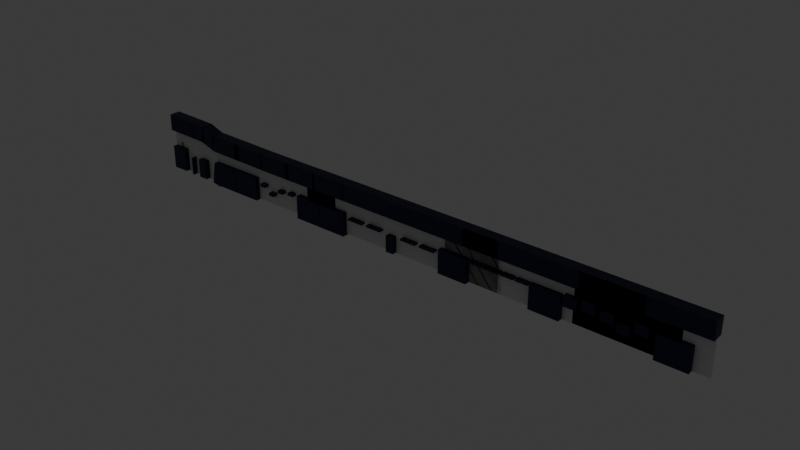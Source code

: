 # Source: 4454.blend  (saved by Blender 4.4.30; exported with 4.5.12 LTS)
import bpy
from mathutils import Matrix  # noqa: F401  (used for matrix-valued properties, if any)

bpy.ops.wm.read_factory_settings(use_empty=True)
scene = bpy.context.scene
scene.name = 'Scene'

# ---- collections
col_collection = bpy.data.collections.new('Collection'); scene.collection.children.link(col_collection)

# ---- materials (node trees are filled in below, after node groups)
mat_material_001 = bpy.data.materials.new('Material.001')
mat_material_002 = bpy.data.materials.new('Material.002')
mat_material_006 = bpy.data.materials.new('Material.006')

# ---- material node trees
mat_material_001.use_nodes = True; mat_material_001.node_tree.nodes.clear()
_N = mat_material_001.node_tree.nodes; _L = mat_material_001.node_tree.links
n0 = _N.new('ShaderNodeBsdfPrincipled'); n0.name = 'Principled BSDF'; n0.location = (10, 300)
n0.inputs[0].default_value = (0.0, 0.006076, 0.0514, 1.0)
n1 = _N.new('ShaderNodeOutputMaterial'); n1.name = 'Material Output'; n1.location = (300, 300)
_L.new(n0.outputs[0], n1.inputs[0])
n1.is_active_output = True
mat_material_002.use_nodes = True; mat_material_002.node_tree.nodes.clear()
_N = mat_material_002.node_tree.nodes; _L = mat_material_002.node_tree.links
n0 = _N.new('ShaderNodeBsdfPrincipled'); n0.name = 'Principled BSDF'; n0.location = (10, 300)
n0.inputs[0].default_value = (0.0, 0.003286, 0.05552, 1.0)
n1 = _N.new('ShaderNodeOutputMaterial'); n1.name = 'Material Output'; n1.location = (300, 300)
_L.new(n0.outputs[0], n1.inputs[0])
n1.is_active_output = True
mat_material_006.use_nodes = True; mat_material_006.node_tree.nodes.clear()
_N = mat_material_006.node_tree.nodes; _L = mat_material_006.node_tree.links
n0 = _N.new('ShaderNodeBsdfPrincipled'); n0.name = 'Principled BSDF'; n0.location = (10, 300)
n0.inputs[0].default_value = (0.5128, 0.2355, 0.0, 1.0)
n1 = _N.new('ShaderNodeOutputMaterial'); n1.name = 'Material Output'; n1.location = (300, 300)
_L.new(n0.outputs[0], n1.inputs[0])
n1.is_active_output = True

# ---- world
world_world = bpy.data.worlds.new('World'); scene.world = world_world
world_world.use_nodes = True; world_world.node_tree.nodes.clear()
_N = world_world.node_tree.nodes; _L = world_world.node_tree.links
n0 = _N.new('ShaderNodeOutputWorld'); n0.name = 'World Output'; n0.location = (300, 300)
n1 = _N.new('ShaderNodeBackground'); n1.name = 'Background'; n1.location = (10, 300)
n1.inputs[0].default_value = (0.05088, 0.05088, 0.05088, 1.0)
_L.new(n1.outputs[0], n0.inputs[0])
n0.is_active_output = True
world_world.color = (0.05088, 0.05088, 0.05088)
world_world.sun_shadow_jitter_overblur = 0.0

# ---- lights
light_light = bpy.data.lights.new('Light', 'POINT')
light_light.energy = 1000.0
light_light.shadow_soft_size = 0.1

# ---- meshes
me_cube_001 = bpy.data.meshes.new('Cube.001')
me_cube_001.from_pydata([(-1.0, -1.0, -1.0), (-1.0, -1.0, 1.0), (-1.0, 1.0, -1.0), (-1.0, 1.0, 1.0), (1.0, -1.0, -1.0), (1.0, -1.0, 1.0), (1.0, 1.0, -1.0), (1.0, 1.0, 1.0)], [], [(0, 1, 3, 2), (2, 3, 7, 6), (6, 7, 5, 4), (4, 5, 1, 0), (2, 6, 4, 0), (7, 3, 1, 5)])
_uv = me_cube_001.uv_layers.new(name='UVMap')
_uv.uv.foreach_set('vector', [0.375, 0.0, 0.625, 0.0, 0.625, 0.25, 0.375, 0.25, 0.375, 0.25, 0.625, 0.25, 0.625, 0.5, 0.375, 0.5, 0.375, 0.5, 0.625, 0.5, 0.625, 0.75, 0.375, 0.75, 0.375, 0.75, 0.625, 0.75, 0.625, 1.0, 0.375, 1.0, 0.125, 0.5, 0.375, 0.5, 0.375, 0.75, 0.125, 0.75, 0.625, 0.5, 0.875, 0.5, 0.875, 0.75, 0.625, 0.75])
me_cube_001.materials.append(mat_material_001)
me_cube_001.update()
me_cube_002 = bpy.data.meshes.new('Cube.002')
me_cube_002.from_pydata([(-1.0, -1.0, -1.0), (-1.0, -1.0, 1.0), (-1.0, 1.0, -1.0), (-1.0, 1.0, 1.0), (1.0, -1.0, -1.0), (1.0, -1.0, 1.0), (1.0, 1.0, -1.0), (1.0, 1.0, 1.0)], [], [(0, 1, 3, 2), (2, 3, 7, 6), (6, 7, 5, 4), (4, 5, 1, 0), (2, 6, 4, 0), (7, 3, 1, 5)])
_uv = me_cube_002.uv_layers.new(name='UVMap')
_uv.uv.foreach_set('vector', [0.375, 0.0, 0.625, 0.0, 0.625, 0.25, 0.375, 0.25, 0.375, 0.25, 0.625, 0.25, 0.625, 0.5, 0.375, 0.5, 0.375, 0.5, 0.625, 0.5, 0.625, 0.75, 0.375, 0.75, 0.375, 0.75, 0.625, 0.75, 0.625, 1.0, 0.375, 1.0, 0.125, 0.5, 0.375, 0.5, 0.375, 0.75, 0.125, 0.75, 0.625, 0.5, 0.875, 0.5, 0.875, 0.75, 0.625, 0.75])
me_cube_002.materials.append(mat_material_001)
me_cube_002.update()
me_cube_003 = bpy.data.meshes.new('Cube.003')
me_cube_003.from_pydata([(-1.0, -1.0, -1.0), (-1.0, -1.0, 1.0), (-1.0, 1.0, -1.0), (-1.0, 1.0, 1.0), (1.0, -1.0, -1.0), (1.0, -1.0, 1.0), (1.0, 1.0, -1.0), (1.0, 1.0, 1.0)], [], [(0, 1, 3, 2), (2, 3, 7, 6), (6, 7, 5, 4), (4, 5, 1, 0), (2, 6, 4, 0), (7, 3, 1, 5)])
_uv = me_cube_003.uv_layers.new(name='UVMap')
_uv.uv.foreach_set('vector', [0.375, 0.0, 0.625, 0.0, 0.625, 0.25, 0.375, 0.25, 0.375, 0.25, 0.625, 0.25, 0.625, 0.5, 0.375, 0.5, 0.375, 0.5, 0.625, 0.5, 0.625, 0.75, 0.375, 0.75, 0.375, 0.75, 0.625, 0.75, 0.625, 1.0, 0.375, 1.0, 0.125, 0.5, 0.375, 0.5, 0.375, 0.75, 0.125, 0.75, 0.625, 0.5, 0.875, 0.5, 0.875, 0.75, 0.625, 0.75])
me_cube_003.materials.append(mat_material_002)
me_cube_003.update()
me_cube_004 = bpy.data.meshes.new('Cube.004')
me_cube_004.from_pydata([(-1.0, -1.0, -1.0), (-1.0, -1.0, 1.0), (-1.0, 1.0, -1.0), (-1.0, 1.0, 1.0), (1.0, -1.0, -1.0), (1.0, -1.0, 1.0), (1.0, 1.0, -1.0), (1.0, 1.0, 1.0)], [], [(0, 1, 3, 2), (2, 3, 7, 6), (6, 7, 5, 4), (4, 5, 1, 0), (2, 6, 4, 0), (7, 3, 1, 5)])
_uv = me_cube_004.uv_layers.new(name='UVMap')
_uv.uv.foreach_set('vector', [0.375, 0.0, 0.625, 0.0, 0.625, 0.25, 0.375, 0.25, 0.375, 0.25, 0.625, 0.25, 0.625, 0.5, 0.375, 0.5, 0.375, 0.5, 0.625, 0.5, 0.625, 0.75, 0.375, 0.75, 0.375, 0.75, 0.625, 0.75, 0.625, 1.0, 0.375, 1.0, 0.125, 0.5, 0.375, 0.5, 0.375, 0.75, 0.125, 0.75, 0.625, 0.5, 0.875, 0.5, 0.875, 0.75, 0.625, 0.75])
me_cube_004.materials.append(mat_material_001)
me_cube_004.update()
me_cube_005 = bpy.data.meshes.new('Cube.005')
me_cube_005.from_pydata([(-1.0, -1.0, -1.0), (-1.0, -1.0, 1.0), (-1.0, 1.0, -1.0), (-1.0, 1.0, 1.0), (1.0, -1.0, -1.0), (1.0, -1.0, 1.0), (1.0, 1.0, -1.0), (1.0, 1.0, 1.0)], [], [(0, 1, 3, 2), (2, 3, 7, 6), (6, 7, 5, 4), (4, 5, 1, 0), (2, 6, 4, 0), (7, 3, 1, 5)])
_uv = me_cube_005.uv_layers.new(name='UVMap')
_uv.uv.foreach_set('vector', [0.375, 0.0, 0.625, 0.0, 0.625, 0.25, 0.375, 0.25, 0.375, 0.25, 0.625, 0.25, 0.625, 0.5, 0.375, 0.5, 0.375, 0.5, 0.625, 0.5, 0.625, 0.75, 0.375, 0.75, 0.375, 0.75, 0.625, 0.75, 0.625, 1.0, 0.375, 1.0, 0.125, 0.5, 0.375, 0.5, 0.375, 0.75, 0.125, 0.75, 0.625, 0.5, 0.875, 0.5, 0.875, 0.75, 0.625, 0.75])
me_cube_005.materials.append(mat_material_001)
me_cube_005.update()
me_cube_006 = bpy.data.meshes.new('Cube.006')
me_cube_006.from_pydata([(-1.0, -1.0, -1.0), (-1.0, -1.0, 1.0), (-1.0, 1.0, -1.0), (-1.0, 1.0, 1.0), (1.0, -1.0, -1.0), (1.0, -1.0, 1.0), (1.0, 1.0, -1.0), (1.0, 1.0, 1.0)], [], [(0, 1, 3, 2), (2, 3, 7, 6), (6, 7, 5, 4), (4, 5, 1, 0), (2, 6, 4, 0), (7, 3, 1, 5)])
_uv = me_cube_006.uv_layers.new(name='UVMap')
_uv.uv.foreach_set('vector', [0.375, 0.0, 0.625, 0.0, 0.625, 0.25, 0.375, 0.25, 0.375, 0.25, 0.625, 0.25, 0.625, 0.5, 0.375, 0.5, 0.375, 0.5, 0.625, 0.5, 0.625, 0.75, 0.375, 0.75, 0.375, 0.75, 0.625, 0.75, 0.625, 1.0, 0.375, 1.0, 0.125, 0.5, 0.375, 0.5, 0.375, 0.75, 0.125, 0.75, 0.625, 0.5, 0.875, 0.5, 0.875, 0.75, 0.625, 0.75])
me_cube_006.materials.append(mat_material_001)
me_cube_006.update()
me_cube_007 = bpy.data.meshes.new('Cube.007')
me_cube_007.from_pydata([(-1.0, -1.0, -1.0), (-1.0, -1.0, 1.0), (-1.0, 1.0, -1.0), (-1.0, 1.0, 1.0), (1.0, -1.0, -1.0), (1.0, -1.0, 1.0), (1.0, 1.0, -1.0), (1.0, 1.0, 1.0)], [], [(0, 1, 3, 2), (2, 3, 7, 6), (6, 7, 5, 4), (4, 5, 1, 0), (2, 6, 4, 0), (7, 3, 1, 5)])
_uv = me_cube_007.uv_layers.new(name='UVMap')
_uv.uv.foreach_set('vector', [0.375, 0.0, 0.625, 0.0, 0.625, 0.25, 0.375, 0.25, 0.375, 0.25, 0.625, 0.25, 0.625, 0.5, 0.375, 0.5, 0.375, 0.5, 0.625, 0.5, 0.625, 0.75, 0.375, 0.75, 0.375, 0.75, 0.625, 0.75, 0.625, 1.0, 0.375, 1.0, 0.125, 0.5, 0.375, 0.5, 0.375, 0.75, 0.125, 0.75, 0.625, 0.5, 0.875, 0.5, 0.875, 0.75, 0.625, 0.75])
me_cube_007.materials.append(mat_material_001)
me_cube_007.update()
me_cube_008 = bpy.data.meshes.new('Cube.008')
me_cube_008.from_pydata([(-1.0, -1.0, -1.0), (-1.0, -1.0, 1.0), (-1.0, 1.0, -1.0), (-1.0, 1.0, 1.0), (1.0, -1.0, -1.0), (1.0, -1.0, 1.0), (1.0, 1.0, -1.0), (1.0, 1.0, 1.0)], [], [(0, 1, 3, 2), (2, 3, 7, 6), (6, 7, 5, 4), (4, 5, 1, 0), (2, 6, 4, 0), (7, 3, 1, 5)])
_uv = me_cube_008.uv_layers.new(name='UVMap')
_uv.uv.foreach_set('vector', [0.375, 0.0, 0.625, 0.0, 0.625, 0.25, 0.375, 0.25, 0.375, 0.25, 0.625, 0.25, 0.625, 0.5, 0.375, 0.5, 0.375, 0.5, 0.625, 0.5, 0.625, 0.75, 0.375, 0.75, 0.375, 0.75, 0.625, 0.75, 0.625, 1.0, 0.375, 1.0, 0.125, 0.5, 0.375, 0.5, 0.375, 0.75, 0.125, 0.75, 0.625, 0.5, 0.875, 0.5, 0.875, 0.75, 0.625, 0.75])
me_cube_008.materials.append(mat_material_001)
me_cube_008.update()
me_cube_009 = bpy.data.meshes.new('Cube.009')
me_cube_009.from_pydata([(-1.0, -1.0, -1.0), (-1.0, -1.0, 1.0), (-1.0, 1.0, -1.0), (-1.0, 1.0, 1.0), (1.0, -1.0, -1.0), (1.0, -1.0, 1.0), (1.0, 1.0, -1.0), (1.0, 1.0, 1.0)], [], [(0, 1, 3, 2), (2, 3, 7, 6), (6, 7, 5, 4), (4, 5, 1, 0), (2, 6, 4, 0), (7, 3, 1, 5)])
_uv = me_cube_009.uv_layers.new(name='UVMap')
_uv.uv.foreach_set('vector', [0.375, 0.0, 0.625, 0.0, 0.625, 0.25, 0.375, 0.25, 0.375, 0.25, 0.625, 0.25, 0.625, 0.5, 0.375, 0.5, 0.375, 0.5, 0.625, 0.5, 0.625, 0.75, 0.375, 0.75, 0.375, 0.75, 0.625, 0.75, 0.625, 1.0, 0.375, 1.0, 0.125, 0.5, 0.375, 0.5, 0.375, 0.75, 0.125, 0.75, 0.625, 0.5, 0.875, 0.5, 0.875, 0.75, 0.625, 0.75])
me_cube_009.materials.append(mat_material_001)
me_cube_009.update()
me_cube_010 = bpy.data.meshes.new('Cube.010')
me_cube_010.from_pydata([(-1.0, -1.0, -1.0), (-1.0, -1.0, 1.0), (-1.0, 1.0, -1.0), (-1.0, 1.0, 1.0), (1.0, -1.0, -1.0), (1.0, -1.0, 1.0), (1.0, 1.0, -1.0), (1.0, 1.0, 1.0)], [], [(0, 1, 3, 2), (2, 3, 7, 6), (6, 7, 5, 4), (4, 5, 1, 0), (2, 6, 4, 0), (7, 3, 1, 5)])
_uv = me_cube_010.uv_layers.new(name='UVMap')
_uv.uv.foreach_set('vector', [0.375, 0.0, 0.625, 0.0, 0.625, 0.25, 0.375, 0.25, 0.375, 0.25, 0.625, 0.25, 0.625, 0.5, 0.375, 0.5, 0.375, 0.5, 0.625, 0.5, 0.625, 0.75, 0.375, 0.75, 0.375, 0.75, 0.625, 0.75, 0.625, 1.0, 0.375, 1.0, 0.125, 0.5, 0.375, 0.5, 0.375, 0.75, 0.125, 0.75, 0.625, 0.5, 0.875, 0.5, 0.875, 0.75, 0.625, 0.75])
me_cube_010.update()
me_cube_012 = bpy.data.meshes.new('Cube.012')
me_cube_012.from_pydata([(-1.0, -1.0, -1.0), (-1.0, -1.0, 1.0), (-1.0, 1.0, -1.0), (-1.0, 1.0, 1.0), (1.0, -1.0, -1.0), (1.0, -1.0, 1.0), (1.0, 1.0, -1.0), (1.0, 1.0, 1.0)], [], [(0, 1, 3, 2), (2, 3, 7, 6), (6, 7, 5, 4), (4, 5, 1, 0), (2, 6, 4, 0), (7, 3, 1, 5)])
_uv = me_cube_012.uv_layers.new(name='UVMap')
_uv.uv.foreach_set('vector', [0.375, 0.0, 0.625, 0.0, 0.625, 0.25, 0.375, 0.25, 0.375, 0.25, 0.625, 0.25, 0.625, 0.5, 0.375, 0.5, 0.375, 0.5, 0.625, 0.5, 0.625, 0.75, 0.375, 0.75, 0.375, 0.75, 0.625, 0.75, 0.625, 1.0, 0.375, 1.0, 0.125, 0.5, 0.375, 0.5, 0.375, 0.75, 0.125, 0.75, 0.625, 0.5, 0.875, 0.5, 0.875, 0.75, 0.625, 0.75])
me_cube_012.materials.append(mat_material_006)
me_cube_012.update()
me_cube_013 = bpy.data.meshes.new('Cube.013')
me_cube_013.from_pydata([(-1.0, -1.0, -1.0), (-1.0, -1.0, 1.0), (-1.0, 1.0, -1.0), (-1.0, 1.0, 1.0), (1.0, -1.0, -1.0), (1.0, -1.0, 1.0), (1.0, 1.0, -1.0), (1.0, 1.0, 1.0)], [], [(0, 1, 3, 2), (2, 3, 7, 6), (6, 7, 5, 4), (4, 5, 1, 0), (2, 6, 4, 0), (7, 3, 1, 5)])
_uv = me_cube_013.uv_layers.new(name='UVMap')
_uv.uv.foreach_set('vector', [0.375, 0.0, 0.625, 0.0, 0.625, 0.25, 0.375, 0.25, 0.375, 0.25, 0.625, 0.25, 0.625, 0.5, 0.375, 0.5, 0.375, 0.5, 0.625, 0.5, 0.625, 0.75, 0.375, 0.75, 0.375, 0.75, 0.625, 0.75, 0.625, 1.0, 0.375, 1.0, 0.125, 0.5, 0.375, 0.5, 0.375, 0.75, 0.125, 0.75, 0.625, 0.5, 0.875, 0.5, 0.875, 0.75, 0.625, 0.75])
me_cube_013.materials.append(mat_material_002)
me_cube_013.update()
me_cube_014 = bpy.data.meshes.new('Cube.014')
me_cube_014.from_pydata([(-1.0, -1.0, -1.0), (-1.0, -1.0, 1.0), (-1.0, 1.0, -1.0), (-1.0, 1.0, 1.0), (1.0, -1.0, -1.0), (1.0, -1.0, 1.0), (1.0, 1.0, -1.0), (1.0, 1.0, 1.0)], [], [(0, 1, 3, 2), (2, 3, 7, 6), (6, 7, 5, 4), (4, 5, 1, 0), (2, 6, 4, 0), (7, 3, 1, 5)])
_uv = me_cube_014.uv_layers.new(name='UVMap')
_uv.uv.foreach_set('vector', [0.375, 0.0, 0.625, 0.0, 0.625, 0.25, 0.375, 0.25, 0.375, 0.25, 0.625, 0.25, 0.625, 0.5, 0.375, 0.5, 0.375, 0.5, 0.625, 0.5, 0.625, 0.75, 0.375, 0.75, 0.375, 0.75, 0.625, 0.75, 0.625, 1.0, 0.375, 1.0, 0.125, 0.5, 0.375, 0.5, 0.375, 0.75, 0.125, 0.75, 0.625, 0.5, 0.875, 0.5, 0.875, 0.75, 0.625, 0.75])
me_cube_014.materials.append(mat_material_001)
me_cube_014.update()
me_cube_015 = bpy.data.meshes.new('Cube.015')
me_cube_015.from_pydata([(-1.0, -1.0, -1.0), (-1.0, -1.0, 1.0), (-1.0, 1.0, -1.0), (-1.0, 1.0, 1.0), (1.0, -1.0, -1.0), (1.0, -1.0, 1.0), (1.0, 1.0, -1.0), (1.0, 1.0, 1.0)], [], [(0, 1, 3, 2), (2, 3, 7, 6), (6, 7, 5, 4), (4, 5, 1, 0), (2, 6, 4, 0), (7, 3, 1, 5)])
_uv = me_cube_015.uv_layers.new(name='UVMap')
_uv.uv.foreach_set('vector', [0.375, 0.0, 0.625, 0.0, 0.625, 0.25, 0.375, 0.25, 0.375, 0.25, 0.625, 0.25, 0.625, 0.5, 0.375, 0.5, 0.375, 0.5, 0.625, 0.5, 0.625, 0.75, 0.375, 0.75, 0.375, 0.75, 0.625, 0.75, 0.625, 1.0, 0.375, 1.0, 0.125, 0.5, 0.375, 0.5, 0.375, 0.75, 0.125, 0.75, 0.625, 0.5, 0.875, 0.5, 0.875, 0.75, 0.625, 0.75])
me_cube_015.materials.append(mat_material_001)
me_cube_015.update()
me_cube_016 = bpy.data.meshes.new('Cube.016')
me_cube_016.from_pydata([(-1.0, -1.0, -1.0), (-1.0, -1.0, 1.0), (-1.0, 1.0, -1.0), (-1.0, 1.0, 1.0), (1.0, -1.0, -1.0), (1.0, -1.0, 1.0), (1.0, 1.0, -1.0), (1.0, 1.0, 1.0)], [], [(0, 1, 3, 2), (2, 3, 7, 6), (6, 7, 5, 4), (4, 5, 1, 0), (2, 6, 4, 0), (7, 3, 1, 5)])
_uv = me_cube_016.uv_layers.new(name='UVMap')
_uv.uv.foreach_set('vector', [0.375, 0.0, 0.625, 0.0, 0.625, 0.25, 0.375, 0.25, 0.375, 0.25, 0.625, 0.25, 0.625, 0.5, 0.375, 0.5, 0.375, 0.5, 0.625, 0.5, 0.625, 0.75, 0.375, 0.75, 0.375, 0.75, 0.625, 0.75, 0.625, 1.0, 0.375, 1.0, 0.125, 0.5, 0.375, 0.5, 0.375, 0.75, 0.125, 0.75, 0.625, 0.5, 0.875, 0.5, 0.875, 0.75, 0.625, 0.75])
me_cube_016.materials.append(mat_material_001)
me_cube_016.update()
me_cube_017 = bpy.data.meshes.new('Cube.017')
me_cube_017.from_pydata([(-1.0, -1.0, -1.0), (-1.0, -1.0, 1.0), (-1.0, 1.0, -1.0), (-1.0, 1.0, 1.0), (1.0, -1.0, -1.0), (1.0, -1.0, 1.0), (1.0, 1.0, -1.0), (1.0, 1.0, 1.0)], [], [(0, 1, 3, 2), (2, 3, 7, 6), (6, 7, 5, 4), (4, 5, 1, 0), (2, 6, 4, 0), (7, 3, 1, 5)])
_uv = me_cube_017.uv_layers.new(name='UVMap')
_uv.uv.foreach_set('vector', [0.375, 0.0, 0.625, 0.0, 0.625, 0.25, 0.375, 0.25, 0.375, 0.25, 0.625, 0.25, 0.625, 0.5, 0.375, 0.5, 0.375, 0.5, 0.625, 0.5, 0.625, 0.75, 0.375, 0.75, 0.375, 0.75, 0.625, 0.75, 0.625, 1.0, 0.375, 1.0, 0.125, 0.5, 0.375, 0.5, 0.375, 0.75, 0.125, 0.75, 0.625, 0.5, 0.875, 0.5, 0.875, 0.75, 0.625, 0.75])
me_cube_017.materials.append(mat_material_001)
me_cube_017.update()
me_cube_018 = bpy.data.meshes.new('Cube.018')
me_cube_018.from_pydata([(-1.0, -1.0, -1.0), (-1.0, -1.0, 1.0), (-1.0, 1.0, -1.0), (-1.0, 1.0, 1.0), (1.0, -1.0, -1.0), (1.0, -1.0, 1.0), (1.0, 1.0, -1.0), (1.0, 1.0, 1.0)], [], [(0, 1, 3, 2), (2, 3, 7, 6), (6, 7, 5, 4), (4, 5, 1, 0), (2, 6, 4, 0), (7, 3, 1, 5)])
_uv = me_cube_018.uv_layers.new(name='UVMap')
_uv.uv.foreach_set('vector', [0.375, 0.0, 0.625, 0.0, 0.625, 0.25, 0.375, 0.25, 0.375, 0.25, 0.625, 0.25, 0.625, 0.5, 0.375, 0.5, 0.375, 0.5, 0.625, 0.5, 0.625, 0.75, 0.375, 0.75, 0.375, 0.75, 0.625, 0.75, 0.625, 1.0, 0.375, 1.0, 0.125, 0.5, 0.375, 0.5, 0.375, 0.75, 0.125, 0.75, 0.625, 0.5, 0.875, 0.5, 0.875, 0.75, 0.625, 0.75])
me_cube_018.materials.append(mat_material_001)
me_cube_018.update()
me_cube_019 = bpy.data.meshes.new('Cube.019')
me_cube_019.from_pydata([(-1.0, -1.0, -1.0), (-1.0, -1.0, 1.0), (-1.0, 1.0, -1.0), (-1.0, 1.0, 1.0), (1.0, -1.0, -1.0), (1.0, -1.0, 1.0), (1.0, 1.0, -1.0), (1.0, 1.0, 1.0)], [], [(0, 1, 3, 2), (2, 3, 7, 6), (6, 7, 5, 4), (4, 5, 1, 0), (2, 6, 4, 0), (7, 3, 1, 5)])
_uv = me_cube_019.uv_layers.new(name='UVMap')
_uv.uv.foreach_set('vector', [0.375, 0.0, 0.625, 0.0, 0.625, 0.25, 0.375, 0.25, 0.375, 0.25, 0.625, 0.25, 0.625, 0.5, 0.375, 0.5, 0.375, 0.5, 0.625, 0.5, 0.625, 0.75, 0.375, 0.75, 0.375, 0.75, 0.625, 0.75, 0.625, 1.0, 0.375, 1.0, 0.125, 0.5, 0.375, 0.5, 0.375, 0.75, 0.125, 0.75, 0.625, 0.5, 0.875, 0.5, 0.875, 0.75, 0.625, 0.75])
me_cube_019.materials.append(mat_material_001)
me_cube_019.update()
me_cube_020 = bpy.data.meshes.new('Cube.020')
me_cube_020.from_pydata([(-1.0, -1.0, -1.0), (-1.0, -1.0, 1.0), (-1.0, 1.0, -1.0), (-1.0, 1.0, 1.0), (1.0, -1.0, -1.0), (1.0, -1.0, 1.0), (1.0, 1.0, -1.0), (1.0, 1.0, 1.0)], [], [(0, 1, 3, 2), (2, 3, 7, 6), (6, 7, 5, 4), (4, 5, 1, 0), (2, 6, 4, 0), (7, 3, 1, 5)])
_uv = me_cube_020.uv_layers.new(name='UVMap')
_uv.uv.foreach_set('vector', [0.375, 0.0, 0.625, 0.0, 0.625, 0.25, 0.375, 0.25, 0.375, 0.25, 0.625, 0.25, 0.625, 0.5, 0.375, 0.5, 0.375, 0.5, 0.625, 0.5, 0.625, 0.75, 0.375, 0.75, 0.375, 0.75, 0.625, 0.75, 0.625, 1.0, 0.375, 1.0, 0.125, 0.5, 0.375, 0.5, 0.375, 0.75, 0.125, 0.75, 0.625, 0.5, 0.875, 0.5, 0.875, 0.75, 0.625, 0.75])
me_cube_020.materials.append(mat_material_001)
me_cube_020.update()
me_cube_021 = bpy.data.meshes.new('Cube.021')
me_cube_021.from_pydata([(-1.0, -1.0, -1.0), (-1.0, -1.0, 1.0), (-1.0, 1.0, -1.0), (-1.0, 1.0, 1.0), (1.0, -1.0, -1.0), (1.0, -1.0, 1.0), (1.0, 1.0, -1.0), (1.0, 1.0, 1.0)], [], [(0, 1, 3, 2), (2, 3, 7, 6), (6, 7, 5, 4), (4, 5, 1, 0), (2, 6, 4, 0), (7, 3, 1, 5)])
_uv = me_cube_021.uv_layers.new(name='UVMap')
_uv.uv.foreach_set('vector', [0.375, 0.0, 0.625, 0.0, 0.625, 0.25, 0.375, 0.25, 0.375, 0.25, 0.625, 0.25, 0.625, 0.5, 0.375, 0.5, 0.375, 0.5, 0.625, 0.5, 0.625, 0.75, 0.375, 0.75, 0.375, 0.75, 0.625, 0.75, 0.625, 1.0, 0.375, 1.0, 0.125, 0.5, 0.375, 0.5, 0.375, 0.75, 0.125, 0.75, 0.625, 0.5, 0.875, 0.5, 0.875, 0.75, 0.625, 0.75])
me_cube_021.materials.append(mat_material_002)
me_cube_021.update()
me_cube_022 = bpy.data.meshes.new('Cube.022')
me_cube_022.from_pydata([(-1.0, -1.0, -1.0), (-1.0, -1.0, 1.0), (-1.0, 1.0, -1.0), (-1.0, 1.0, 1.0), (1.0, -1.0, -1.0), (1.0, -1.0, 1.0), (1.0, 1.0, -1.0), (1.0, 1.0, 1.0)], [], [(0, 1, 3, 2), (2, 3, 7, 6), (6, 7, 5, 4), (4, 5, 1, 0), (2, 6, 4, 0), (7, 3, 1, 5)])
_uv = me_cube_022.uv_layers.new(name='UVMap')
_uv.uv.foreach_set('vector', [0.375, 0.0, 0.625, 0.0, 0.625, 0.25, 0.375, 0.25, 0.375, 0.25, 0.625, 0.25, 0.625, 0.5, 0.375, 0.5, 0.375, 0.5, 0.625, 0.5, 0.625, 0.75, 0.375, 0.75, 0.375, 0.75, 0.625, 0.75, 0.625, 1.0, 0.375, 1.0, 0.125, 0.5, 0.375, 0.5, 0.375, 0.75, 0.125, 0.75, 0.625, 0.5, 0.875, 0.5, 0.875, 0.75, 0.625, 0.75])
me_cube_022.materials.append(mat_material_001)
me_cube_022.update()
me_cube_023 = bpy.data.meshes.new('Cube.023')
me_cube_023.from_pydata([(-1.0, -1.0, -1.0), (-1.0, -1.0, 1.0), (-1.0, 1.0, -1.0), (-1.0, 1.0, 1.0), (1.0, -1.0, -1.0), (1.0, -1.0, 1.0), (1.0, 1.0, -1.0), (1.0, 1.0, 1.0)], [], [(0, 1, 3, 2), (2, 3, 7, 6), (6, 7, 5, 4), (4, 5, 1, 0), (2, 6, 4, 0), (7, 3, 1, 5)])
_uv = me_cube_023.uv_layers.new(name='UVMap')
_uv.uv.foreach_set('vector', [0.375, 0.0, 0.625, 0.0, 0.625, 0.25, 0.375, 0.25, 0.375, 0.25, 0.625, 0.25, 0.625, 0.5, 0.375, 0.5, 0.375, 0.5, 0.625, 0.5, 0.625, 0.75, 0.375, 0.75, 0.375, 0.75, 0.625, 0.75, 0.625, 1.0, 0.375, 1.0, 0.125, 0.5, 0.375, 0.5, 0.375, 0.75, 0.125, 0.75, 0.625, 0.5, 0.875, 0.5, 0.875, 0.75, 0.625, 0.75])
me_cube_023.update()
me_cube_024 = bpy.data.meshes.new('Cube.024')
me_cube_024.from_pydata([(-1.0, -1.0, -1.0), (-1.0, -1.0, 1.0), (-1.0, 1.0, -1.0), (-1.0, 1.0, 1.0), (1.0, -1.0, -1.0), (1.0, -1.0, 1.0), (1.0, 1.0, -1.0), (1.0, 1.0, 1.0)], [], [(0, 1, 3, 2), (2, 3, 7, 6), (6, 7, 5, 4), (4, 5, 1, 0), (2, 6, 4, 0), (7, 3, 1, 5)])
_uv = me_cube_024.uv_layers.new(name='UVMap')
_uv.uv.foreach_set('vector', [0.375, 0.0, 0.625, 0.0, 0.625, 0.25, 0.375, 0.25, 0.375, 0.25, 0.625, 0.25, 0.625, 0.5, 0.375, 0.5, 0.375, 0.5, 0.625, 0.5, 0.625, 0.75, 0.375, 0.75, 0.375, 0.75, 0.625, 0.75, 0.625, 1.0, 0.375, 1.0, 0.125, 0.5, 0.375, 0.5, 0.375, 0.75, 0.125, 0.75, 0.625, 0.5, 0.875, 0.5, 0.875, 0.75, 0.625, 0.75])
me_cube_024.materials.append(mat_material_002)
me_cube_024.update()
me_cube_025 = bpy.data.meshes.new('Cube.025')
me_cube_025.from_pydata([(-1.0, -1.0, -1.0), (-1.0, -1.0, 1.0), (-1.0, 1.0, -1.0), (-1.0, 1.0, 1.0), (1.0, -1.0, -1.0), (1.0, -1.0, 1.0), (1.0, 1.0, -1.0), (1.0, 1.0, 1.0)], [], [(0, 1, 3, 2), (2, 3, 7, 6), (6, 7, 5, 4), (4, 5, 1, 0), (2, 6, 4, 0), (7, 3, 1, 5)])
_uv = me_cube_025.uv_layers.new(name='UVMap')
_uv.uv.foreach_set('vector', [0.375, 0.0, 0.625, 0.0, 0.625, 0.25, 0.375, 0.25, 0.375, 0.25, 0.625, 0.25, 0.625, 0.5, 0.375, 0.5, 0.375, 0.5, 0.625, 0.5, 0.625, 0.75, 0.375, 0.75, 0.375, 0.75, 0.625, 0.75, 0.625, 1.0, 0.375, 1.0, 0.125, 0.5, 0.375, 0.5, 0.375, 0.75, 0.125, 0.75, 0.625, 0.5, 0.875, 0.5, 0.875, 0.75, 0.625, 0.75])
me_cube_025.materials.append(mat_material_002)
me_cube_025.update()
me_cube_026 = bpy.data.meshes.new('Cube.026')
me_cube_026.from_pydata([(-1.0, -1.0, -1.0), (-1.0, -1.0, 1.0), (-1.0, 1.0, -1.0), (-1.0, 1.0, 1.0), (1.0, -1.0, -1.0), (1.0, -1.0, 1.0), (1.0, 1.0, -1.0), (1.0, 1.0, 1.0)], [], [(0, 1, 3, 2), (2, 3, 7, 6), (6, 7, 5, 4), (4, 5, 1, 0), (2, 6, 4, 0), (7, 3, 1, 5)])
_uv = me_cube_026.uv_layers.new(name='UVMap')
_uv.uv.foreach_set('vector', [0.375, 0.0, 0.625, 0.0, 0.625, 0.25, 0.375, 0.25, 0.375, 0.25, 0.625, 0.25, 0.625, 0.5, 0.375, 0.5, 0.375, 0.5, 0.625, 0.5, 0.625, 0.75, 0.375, 0.75, 0.375, 0.75, 0.625, 0.75, 0.625, 1.0, 0.375, 1.0, 0.125, 0.5, 0.375, 0.5, 0.375, 0.75, 0.125, 0.75, 0.625, 0.5, 0.875, 0.5, 0.875, 0.75, 0.625, 0.75])
me_cube_026.materials.append(mat_material_002)
me_cube_026.update()
me_cube_027 = bpy.data.meshes.new('Cube.027')
me_cube_027.from_pydata([(-1.0, -1.0, -1.0), (-1.0, -1.0, 1.0), (-1.0, 1.0, -1.0), (-1.0, 1.0, 1.0), (1.0, -1.0, -1.0), (1.0, -1.0, 1.0), (1.0, 1.0, -1.0), (1.0, 1.0, 1.0)], [], [(0, 1, 3, 2), (2, 3, 7, 6), (6, 7, 5, 4), (4, 5, 1, 0), (2, 6, 4, 0), (7, 3, 1, 5)])
_uv = me_cube_027.uv_layers.new(name='UVMap')
_uv.uv.foreach_set('vector', [0.375, 0.0, 0.625, 0.0, 0.625, 0.25, 0.375, 0.25, 0.375, 0.25, 0.625, 0.25, 0.625, 0.5, 0.375, 0.5, 0.375, 0.5, 0.625, 0.5, 0.625, 0.75, 0.375, 0.75, 0.375, 0.75, 0.625, 0.75, 0.625, 1.0, 0.375, 1.0, 0.125, 0.5, 0.375, 0.5, 0.375, 0.75, 0.125, 0.75, 0.625, 0.5, 0.875, 0.5, 0.875, 0.75, 0.625, 0.75])
me_cube_027.materials.append(mat_material_002)
me_cube_027.update()
me_cube_028 = bpy.data.meshes.new('Cube.028')
me_cube_028.from_pydata([(-1.0, -1.0, -1.0), (-1.0, -1.0, 1.0), (-1.0, 1.0, -1.0), (-1.0, 1.0, 1.0), (1.0, -1.0, -1.0), (1.0, -1.0, 1.0), (1.0, 1.0, -1.0), (1.0, 1.0, 1.0)], [], [(0, 1, 3, 2), (2, 3, 7, 6), (6, 7, 5, 4), (4, 5, 1, 0), (2, 6, 4, 0), (7, 3, 1, 5)])
_uv = me_cube_028.uv_layers.new(name='UVMap')
_uv.uv.foreach_set('vector', [0.375, 0.0, 0.625, 0.0, 0.625, 0.25, 0.375, 0.25, 0.375, 0.25, 0.625, 0.25, 0.625, 0.5, 0.375, 0.5, 0.375, 0.5, 0.625, 0.5, 0.625, 0.75, 0.375, 0.75, 0.375, 0.75, 0.625, 0.75, 0.625, 1.0, 0.375, 1.0, 0.125, 0.5, 0.375, 0.5, 0.375, 0.75, 0.125, 0.75, 0.625, 0.5, 0.875, 0.5, 0.875, 0.75, 0.625, 0.75])
me_cube_028.materials.append(mat_material_002)
me_cube_028.update()
me_cube_029 = bpy.data.meshes.new('Cube.029')
me_cube_029.from_pydata([(-1.0, -1.0, -1.0), (-1.0, -1.0, 1.0), (-1.0, 1.0, -1.0), (-1.0, 1.0, 1.0), (1.0, -1.0, -1.0), (1.0, -1.0, 1.0), (1.0, 1.0, -1.0), (1.0, 1.0, 1.0)], [], [(0, 1, 3, 2), (2, 3, 7, 6), (6, 7, 5, 4), (4, 5, 1, 0), (2, 6, 4, 0), (7, 3, 1, 5)])
_uv = me_cube_029.uv_layers.new(name='UVMap')
_uv.uv.foreach_set('vector', [0.375, 0.0, 0.625, 0.0, 0.625, 0.25, 0.375, 0.25, 0.375, 0.25, 0.625, 0.25, 0.625, 0.5, 0.375, 0.5, 0.375, 0.5, 0.625, 0.5, 0.625, 0.75, 0.375, 0.75, 0.375, 0.75, 0.625, 0.75, 0.625, 1.0, 0.375, 1.0, 0.125, 0.5, 0.375, 0.5, 0.375, 0.75, 0.125, 0.75, 0.625, 0.5, 0.875, 0.5, 0.875, 0.75, 0.625, 0.75])
me_cube_029.materials.append(mat_material_002)
me_cube_029.update()
me_cube_030 = bpy.data.meshes.new('Cube.030')
me_cube_030.from_pydata([(-1.0, -1.0, -1.0), (-1.0, -1.0, 1.0), (-1.0, 1.0, -1.0), (-1.0, 1.0, 1.0), (1.0, -1.0, -1.0), (1.0, -1.0, 1.0), (1.0, 1.0, -1.0), (1.0, 1.0, 1.0)], [], [(0, 1, 3, 2), (2, 3, 7, 6), (6, 7, 5, 4), (4, 5, 1, 0), (2, 6, 4, 0), (7, 3, 1, 5)])
_uv = me_cube_030.uv_layers.new(name='UVMap')
_uv.uv.foreach_set('vector', [0.375, 0.0, 0.625, 0.0, 0.625, 0.25, 0.375, 0.25, 0.375, 0.25, 0.625, 0.25, 0.625, 0.5, 0.375, 0.5, 0.375, 0.5, 0.625, 0.5, 0.625, 0.75, 0.375, 0.75, 0.375, 0.75, 0.625, 0.75, 0.625, 1.0, 0.375, 1.0, 0.125, 0.5, 0.375, 0.5, 0.375, 0.75, 0.125, 0.75, 0.625, 0.5, 0.875, 0.5, 0.875, 0.75, 0.625, 0.75])
me_cube_030.materials.append(mat_material_001)
me_cube_030.update()
me_cube_031 = bpy.data.meshes.new('Cube.031')
me_cube_031.from_pydata([(-1.0, -1.0, -1.0), (-1.0, -1.0, 1.0), (-1.0, 1.0, -1.0), (-1.0, 1.0, 1.0), (1.0, -1.0, -1.0), (1.0, -1.0, 1.0), (1.0, 1.0, -1.0), (1.0, 1.0, 1.0)], [], [(0, 1, 3, 2), (2, 3, 7, 6), (6, 7, 5, 4), (4, 5, 1, 0), (2, 6, 4, 0), (7, 3, 1, 5)])
_uv = me_cube_031.uv_layers.new(name='UVMap')
_uv.uv.foreach_set('vector', [0.375, 0.0, 0.625, 0.0, 0.625, 0.25, 0.375, 0.25, 0.375, 0.25, 0.625, 0.25, 0.625, 0.5, 0.375, 0.5, 0.375, 0.5, 0.625, 0.5, 0.625, 0.75, 0.375, 0.75, 0.375, 0.75, 0.625, 0.75, 0.625, 1.0, 0.375, 1.0, 0.125, 0.5, 0.375, 0.5, 0.375, 0.75, 0.125, 0.75, 0.625, 0.5, 0.875, 0.5, 0.875, 0.75, 0.625, 0.75])
me_cube_031.materials.append(mat_material_002)
me_cube_031.update()
me_cube_032 = bpy.data.meshes.new('Cube.032')
me_cube_032.from_pydata([(-1.0, -1.0, -1.0), (-1.0, -1.0, 1.0), (-1.0, 1.0, -1.0), (-1.0, 1.0, 1.0), (1.0, -1.0, -1.0), (1.0, -1.0, 1.0), (1.0, 1.0, -1.0), (1.0, 1.0, 1.0)], [], [(0, 1, 3, 2), (2, 3, 7, 6), (6, 7, 5, 4), (4, 5, 1, 0), (2, 6, 4, 0), (7, 3, 1, 5)])
_uv = me_cube_032.uv_layers.new(name='UVMap')
_uv.uv.foreach_set('vector', [0.375, 0.0, 0.625, 0.0, 0.625, 0.25, 0.375, 0.25, 0.375, 0.25, 0.625, 0.25, 0.625, 0.5, 0.375, 0.5, 0.375, 0.5, 0.625, 0.5, 0.625, 0.75, 0.375, 0.75, 0.375, 0.75, 0.625, 0.75, 0.625, 1.0, 0.375, 1.0, 0.125, 0.5, 0.375, 0.5, 0.375, 0.75, 0.125, 0.75, 0.625, 0.5, 0.875, 0.5, 0.875, 0.75, 0.625, 0.75])
me_cube_032.update()
me_cube_033 = bpy.data.meshes.new('Cube.033')
me_cube_033.from_pydata([(-1.0, -1.0, -1.0), (-1.0, -1.0, 1.0), (-1.0, 1.0, -1.0), (-1.0, 1.0, 1.0), (1.0, -1.0, -1.0), (1.0, -1.0, 1.0), (1.0, 1.0, -1.0), (1.0, 1.0, 1.0)], [], [(0, 1, 3, 2), (2, 3, 7, 6), (6, 7, 5, 4), (4, 5, 1, 0), (2, 6, 4, 0), (7, 3, 1, 5)])
_uv = me_cube_033.uv_layers.new(name='UVMap')
_uv.uv.foreach_set('vector', [0.375, 0.0, 0.625, 0.0, 0.625, 0.25, 0.375, 0.25, 0.375, 0.25, 0.625, 0.25, 0.625, 0.5, 0.375, 0.5, 0.375, 0.5, 0.625, 0.5, 0.625, 0.75, 0.375, 0.75, 0.375, 0.75, 0.625, 0.75, 0.625, 1.0, 0.375, 1.0, 0.125, 0.5, 0.375, 0.5, 0.375, 0.75, 0.125, 0.75, 0.625, 0.5, 0.875, 0.5, 0.875, 0.75, 0.625, 0.75])
me_cube_033.materials.append(mat_material_001)
me_cube_033.update()
me_cube_034 = bpy.data.meshes.new('Cube.034')
me_cube_034.from_pydata([(-1.0, -1.0, -1.0), (-1.0, -1.0, 1.0), (-1.0, 1.0, -1.0), (-1.0, 1.0, 1.0), (1.0, -1.0, -1.0), (1.0, -1.0, 1.0), (1.0, 1.0, -1.0), (1.0, 1.0, 1.0)], [], [(0, 1, 3, 2), (2, 3, 7, 6), (6, 7, 5, 4), (4, 5, 1, 0), (2, 6, 4, 0), (7, 3, 1, 5)])
_uv = me_cube_034.uv_layers.new(name='UVMap')
_uv.uv.foreach_set('vector', [0.375, 0.0, 0.625, 0.0, 0.625, 0.25, 0.375, 0.25, 0.375, 0.25, 0.625, 0.25, 0.625, 0.5, 0.375, 0.5, 0.375, 0.5, 0.625, 0.5, 0.625, 0.75, 0.375, 0.75, 0.375, 0.75, 0.625, 0.75, 0.625, 1.0, 0.375, 1.0, 0.125, 0.5, 0.375, 0.5, 0.375, 0.75, 0.125, 0.75, 0.625, 0.5, 0.875, 0.5, 0.875, 0.75, 0.625, 0.75])
me_cube_034.materials.append(mat_material_002)
me_cube_034.update()
me_cube_035 = bpy.data.meshes.new('Cube.035')
me_cube_035.from_pydata([(-1.0, -1.0, -1.0), (-1.0, -1.0, 1.0), (-1.0, 1.0, -1.0), (-1.0, 1.0, 1.0), (1.0, -1.0, -1.0), (1.0, -1.0, 1.0), (1.0, 1.0, -1.0), (1.0, 1.0, 1.0)], [], [(0, 1, 3, 2), (2, 3, 7, 6), (6, 7, 5, 4), (4, 5, 1, 0), (2, 6, 4, 0), (7, 3, 1, 5)])
_uv = me_cube_035.uv_layers.new(name='UVMap')
_uv.uv.foreach_set('vector', [0.375, 0.0, 0.625, 0.0, 0.625, 0.25, 0.375, 0.25, 0.375, 0.25, 0.625, 0.25, 0.625, 0.5, 0.375, 0.5, 0.375, 0.5, 0.625, 0.5, 0.625, 0.75, 0.375, 0.75, 0.375, 0.75, 0.625, 0.75, 0.625, 1.0, 0.375, 1.0, 0.125, 0.5, 0.375, 0.5, 0.375, 0.75, 0.125, 0.75, 0.625, 0.5, 0.875, 0.5, 0.875, 0.75, 0.625, 0.75])
me_cube_035.materials.append(mat_material_002)
me_cube_035.update()
me_cube_036 = bpy.data.meshes.new('Cube.036')
me_cube_036.from_pydata([(-1.0, -1.0, -1.0), (-1.0, -1.0, 1.0), (-1.0, 1.0, -1.0), (-1.0, 1.0, 1.0), (1.0, -1.0, -1.0), (1.0, -1.0, 1.0), (1.0, 1.0, -1.0), (1.0, 1.0, 1.0)], [], [(0, 1, 3, 2), (2, 3, 7, 6), (6, 7, 5, 4), (4, 5, 1, 0), (2, 6, 4, 0), (7, 3, 1, 5)])
_uv = me_cube_036.uv_layers.new(name='UVMap')
_uv.uv.foreach_set('vector', [0.375, 0.0, 0.625, 0.0, 0.625, 0.25, 0.375, 0.25, 0.375, 0.25, 0.625, 0.25, 0.625, 0.5, 0.375, 0.5, 0.375, 0.5, 0.625, 0.5, 0.625, 0.75, 0.375, 0.75, 0.375, 0.75, 0.625, 0.75, 0.625, 1.0, 0.375, 1.0, 0.125, 0.5, 0.375, 0.5, 0.375, 0.75, 0.125, 0.75, 0.625, 0.5, 0.875, 0.5, 0.875, 0.75, 0.625, 0.75])
me_cube_036.materials.append(mat_material_002)
me_cube_036.update()
me_cube_037 = bpy.data.meshes.new('Cube.037')
me_cube_037.from_pydata([(-1.0, -1.0, -1.0), (-1.0, -1.0, 1.0), (-1.0, 1.0, -1.0), (-1.0, 1.0, 1.0), (1.0, -1.0, -1.0), (1.0, -1.0, 1.0), (1.0, 1.0, -1.0), (1.0, 1.0, 1.0)], [], [(0, 1, 3, 2), (2, 3, 7, 6), (6, 7, 5, 4), (4, 5, 1, 0), (2, 6, 4, 0), (7, 3, 1, 5)])
_uv = me_cube_037.uv_layers.new(name='UVMap')
_uv.uv.foreach_set('vector', [0.375, 0.0, 0.625, 0.0, 0.625, 0.25, 0.375, 0.25, 0.375, 0.25, 0.625, 0.25, 0.625, 0.5, 0.375, 0.5, 0.375, 0.5, 0.625, 0.5, 0.625, 0.75, 0.375, 0.75, 0.375, 0.75, 0.625, 0.75, 0.625, 1.0, 0.375, 1.0, 0.125, 0.5, 0.375, 0.5, 0.375, 0.75, 0.125, 0.75, 0.625, 0.5, 0.875, 0.5, 0.875, 0.75, 0.625, 0.75])
me_cube_037.materials.append(mat_material_002)
me_cube_037.update()
me_cube_038 = bpy.data.meshes.new('Cube.038')
me_cube_038.from_pydata([(-1.0, -1.0, -1.0), (-1.0, -1.0, 1.0), (-1.0, 1.0, -1.0), (-1.0, 1.0, 1.0), (1.0, -1.0, -1.0), (1.0, -1.0, 1.0), (1.0, 1.0, -1.0), (1.0, 1.0, 1.0)], [], [(0, 1, 3, 2), (2, 3, 7, 6), (6, 7, 5, 4), (4, 5, 1, 0), (2, 6, 4, 0), (7, 3, 1, 5)])
_uv = me_cube_038.uv_layers.new(name='UVMap')
_uv.uv.foreach_set('vector', [0.375, 0.0, 0.625, 0.0, 0.625, 0.25, 0.375, 0.25, 0.375, 0.25, 0.625, 0.25, 0.625, 0.5, 0.375, 0.5, 0.375, 0.5, 0.625, 0.5, 0.625, 0.75, 0.375, 0.75, 0.375, 0.75, 0.625, 0.75, 0.625, 1.0, 0.375, 1.0, 0.125, 0.5, 0.375, 0.5, 0.375, 0.75, 0.125, 0.75, 0.625, 0.5, 0.875, 0.5, 0.875, 0.75, 0.625, 0.75])
me_cube_038.materials.append(mat_material_002)
me_cube_038.update()
me_cube_039 = bpy.data.meshes.new('Cube.039')
me_cube_039.from_pydata([(-1.0, -1.0, -1.0), (-1.0, -1.0, 1.0), (-1.0, 1.0, -1.0), (-1.0, 1.0, 1.0), (1.0, -1.0, -1.0), (1.0, -1.0, 1.0), (1.0, 1.0, -1.0), (1.0, 1.0, 1.0)], [], [(0, 1, 3, 2), (2, 3, 7, 6), (6, 7, 5, 4), (4, 5, 1, 0), (2, 6, 4, 0), (7, 3, 1, 5)])
_uv = me_cube_039.uv_layers.new(name='UVMap')
_uv.uv.foreach_set('vector', [0.375, 0.0, 0.625, 0.0, 0.625, 0.25, 0.375, 0.25, 0.375, 0.25, 0.625, 0.25, 0.625, 0.5, 0.375, 0.5, 0.375, 0.5, 0.625, 0.5, 0.625, 0.75, 0.375, 0.75, 0.375, 0.75, 0.625, 0.75, 0.625, 1.0, 0.375, 1.0, 0.125, 0.5, 0.375, 0.5, 0.375, 0.75, 0.125, 0.75, 0.625, 0.5, 0.875, 0.5, 0.875, 0.75, 0.625, 0.75])
me_cube_039.materials.append(mat_material_002)
me_cube_039.update()
me_cube_040 = bpy.data.meshes.new('Cube.040')
me_cube_040.from_pydata([(-1.0, -1.0, -1.0), (-1.0, -1.0, 1.0), (-1.0, 1.0, -1.0), (-1.0, 1.0, 1.0), (1.0, -1.0, -1.0), (1.0, -1.0, 1.0), (1.0, 1.0, -1.0), (1.0, 1.0, 1.0)], [], [(0, 1, 3, 2), (2, 3, 7, 6), (6, 7, 5, 4), (4, 5, 1, 0), (2, 6, 4, 0), (7, 3, 1, 5)])
_uv = me_cube_040.uv_layers.new(name='UVMap')
_uv.uv.foreach_set('vector', [0.375, 0.0, 0.625, 0.0, 0.625, 0.25, 0.375, 0.25, 0.375, 0.25, 0.625, 0.25, 0.625, 0.5, 0.375, 0.5, 0.375, 0.5, 0.625, 0.5, 0.625, 0.75, 0.375, 0.75, 0.375, 0.75, 0.625, 0.75, 0.625, 1.0, 0.375, 1.0, 0.125, 0.5, 0.375, 0.5, 0.375, 0.75, 0.125, 0.75, 0.625, 0.5, 0.875, 0.5, 0.875, 0.75, 0.625, 0.75])
me_cube_040.materials.append(mat_material_002)
me_cube_040.update()
me_cube_041 = bpy.data.meshes.new('Cube.041')
me_cube_041.from_pydata([(-1.0, -1.0, -1.0), (-1.0, -1.0, 1.0), (-1.0, 1.0, -1.0), (-1.0, 1.0, 1.0), (1.0, -1.0, -1.0), (1.0, -1.0, 1.0), (1.0, 1.0, -1.0), (1.0, 1.0, 1.0)], [], [(0, 1, 3, 2), (2, 3, 7, 6), (6, 7, 5, 4), (4, 5, 1, 0), (2, 6, 4, 0), (7, 3, 1, 5)])
_uv = me_cube_041.uv_layers.new(name='UVMap')
_uv.uv.foreach_set('vector', [0.375, 0.0, 0.625, 0.0, 0.625, 0.25, 0.375, 0.25, 0.375, 0.25, 0.625, 0.25, 0.625, 0.5, 0.375, 0.5, 0.375, 0.5, 0.625, 0.5, 0.625, 0.75, 0.375, 0.75, 0.375, 0.75, 0.625, 0.75, 0.625, 1.0, 0.375, 1.0, 0.125, 0.5, 0.375, 0.5, 0.375, 0.75, 0.125, 0.75, 0.625, 0.5, 0.875, 0.5, 0.875, 0.75, 0.625, 0.75])
me_cube_041.materials.append(mat_material_002)
me_cube_041.update()
me_cube_042 = bpy.data.meshes.new('Cube.042')
me_cube_042.from_pydata([(-1.0, -1.0, -1.0), (-1.0, -1.0, 1.0), (-1.0, 1.0, -1.0), (-1.0, 1.0, 1.0), (1.0, -1.0, -1.0), (1.0, -1.0, 1.0), (1.0, 1.0, -1.0), (1.0, 1.0, 1.0)], [], [(0, 1, 3, 2), (2, 3, 7, 6), (6, 7, 5, 4), (4, 5, 1, 0), (2, 6, 4, 0), (7, 3, 1, 5)])
_uv = me_cube_042.uv_layers.new(name='UVMap')
_uv.uv.foreach_set('vector', [0.375, 0.0, 0.625, 0.0, 0.625, 0.25, 0.375, 0.25, 0.375, 0.25, 0.625, 0.25, 0.625, 0.5, 0.375, 0.5, 0.375, 0.5, 0.625, 0.5, 0.625, 0.75, 0.375, 0.75, 0.375, 0.75, 0.625, 0.75, 0.625, 1.0, 0.375, 1.0, 0.125, 0.5, 0.375, 0.5, 0.375, 0.75, 0.125, 0.75, 0.625, 0.5, 0.875, 0.5, 0.875, 0.75, 0.625, 0.75])
me_cube_042.materials.append(mat_material_002)
me_cube_042.update()
me_cube_043 = bpy.data.meshes.new('Cube.043')
me_cube_043.from_pydata([(-1.0, -1.0, -1.0), (-1.0, -1.0, 1.0), (-1.0, 1.0, -1.0), (-1.0, 1.0, 1.0), (1.0, -1.0, -1.0), (1.0, -1.0, 1.0), (1.0, 1.0, -1.0), (1.0, 1.0, 1.0)], [], [(0, 1, 3, 2), (2, 3, 7, 6), (6, 7, 5, 4), (4, 5, 1, 0), (2, 6, 4, 0), (7, 3, 1, 5)])
_uv = me_cube_043.uv_layers.new(name='UVMap')
_uv.uv.foreach_set('vector', [0.375, 0.0, 0.625, 0.0, 0.625, 0.25, 0.375, 0.25, 0.375, 0.25, 0.625, 0.25, 0.625, 0.5, 0.375, 0.5, 0.375, 0.5, 0.625, 0.5, 0.625, 0.75, 0.375, 0.75, 0.375, 0.75, 0.625, 0.75, 0.625, 1.0, 0.375, 1.0, 0.125, 0.5, 0.375, 0.5, 0.375, 0.75, 0.125, 0.75, 0.625, 0.5, 0.875, 0.5, 0.875, 0.75, 0.625, 0.75])
me_cube_043.materials.append(mat_material_002)
me_cube_043.update()
me_cube_044 = bpy.data.meshes.new('Cube.044')
me_cube_044.from_pydata([(-1.0, -1.0, -1.0), (-1.0, -1.0, 1.0), (-1.0, 1.0, -1.0), (-1.0, 1.0, 1.0), (1.0, -1.0, -1.0), (1.0, -1.0, 1.0), (1.0, 1.0, -1.0), (1.0, 1.0, 1.0)], [], [(0, 1, 3, 2), (2, 3, 7, 6), (6, 7, 5, 4), (4, 5, 1, 0), (2, 6, 4, 0), (7, 3, 1, 5)])
_uv = me_cube_044.uv_layers.new(name='UVMap')
_uv.uv.foreach_set('vector', [0.375, 0.0, 0.625, 0.0, 0.625, 0.25, 0.375, 0.25, 0.375, 0.25, 0.625, 0.25, 0.625, 0.5, 0.375, 0.5, 0.375, 0.5, 0.625, 0.5, 0.625, 0.75, 0.375, 0.75, 0.375, 0.75, 0.625, 0.75, 0.625, 1.0, 0.375, 1.0, 0.125, 0.5, 0.375, 0.5, 0.375, 0.75, 0.125, 0.75, 0.625, 0.5, 0.875, 0.5, 0.875, 0.75, 0.625, 0.75])
me_cube_044.materials.append(mat_material_001)
me_cube_044.update()
me_cube_045 = bpy.data.meshes.new('Cube.045')
me_cube_045.from_pydata([(-1.0, -1.0, -1.0), (-1.0, -1.0, 1.0), (-1.0, 1.0, -1.0), (-1.0, 1.0, 1.0), (1.0, -1.0, -1.0), (1.0, -1.0, 1.0), (1.0, 1.0, -1.0), (1.0, 1.0, 1.0)], [], [(0, 1, 3, 2), (2, 3, 7, 6), (6, 7, 5, 4), (4, 5, 1, 0), (2, 6, 4, 0), (7, 3, 1, 5)])
_uv = me_cube_045.uv_layers.new(name='UVMap')
_uv.uv.foreach_set('vector', [0.375, 0.0, 0.625, 0.0, 0.625, 0.25, 0.375, 0.25, 0.375, 0.25, 0.625, 0.25, 0.625, 0.5, 0.375, 0.5, 0.375, 0.5, 0.625, 0.5, 0.625, 0.75, 0.375, 0.75, 0.375, 0.75, 0.625, 0.75, 0.625, 1.0, 0.375, 1.0, 0.125, 0.5, 0.375, 0.5, 0.375, 0.75, 0.125, 0.75, 0.625, 0.5, 0.875, 0.5, 0.875, 0.75, 0.625, 0.75])
me_cube_045.update()
me_cube_046 = bpy.data.meshes.new('Cube.046')
me_cube_046.from_pydata([(-1.0, -1.0, -1.0), (-1.0, -1.0, 1.0), (-1.0, 1.0, -1.0), (-1.0, 1.0, 1.0), (1.0, -1.0, -1.0), (1.0, -1.0, 1.0), (1.0, 1.0, -1.0), (1.0, 1.0, 1.0)], [], [(0, 1, 3, 2), (2, 3, 7, 6), (6, 7, 5, 4), (4, 5, 1, 0), (2, 6, 4, 0), (7, 3, 1, 5)])
_uv = me_cube_046.uv_layers.new(name='UVMap')
_uv.uv.foreach_set('vector', [0.375, 0.0, 0.625, 0.0, 0.625, 0.25, 0.375, 0.25, 0.375, 0.25, 0.625, 0.25, 0.625, 0.5, 0.375, 0.5, 0.375, 0.5, 0.625, 0.5, 0.625, 0.75, 0.375, 0.75, 0.375, 0.75, 0.625, 0.75, 0.625, 1.0, 0.375, 1.0, 0.125, 0.5, 0.375, 0.5, 0.375, 0.75, 0.125, 0.75, 0.625, 0.5, 0.875, 0.5, 0.875, 0.75, 0.625, 0.75])
me_cube_046.materials.append(mat_material_002)
me_cube_046.update()
me_cube_047 = bpy.data.meshes.new('Cube.047')
me_cube_047.from_pydata([(-1.0, -1.0, -1.0), (-1.0, -1.0, 1.0), (-1.0, 1.0, -1.0), (-1.0, 1.0, 1.0), (1.0, -1.0, -1.0), (1.0, -1.0, 1.0), (1.0, 1.0, -1.0), (1.0, 1.0, 1.0)], [], [(0, 1, 3, 2), (2, 3, 7, 6), (6, 7, 5, 4), (4, 5, 1, 0), (2, 6, 4, 0), (7, 3, 1, 5)])
_uv = me_cube_047.uv_layers.new(name='UVMap')
_uv.uv.foreach_set('vector', [0.375, 0.0, 0.625, 0.0, 0.625, 0.25, 0.375, 0.25, 0.375, 0.25, 0.625, 0.25, 0.625, 0.5, 0.375, 0.5, 0.375, 0.5, 0.625, 0.5, 0.625, 0.75, 0.375, 0.75, 0.375, 0.75, 0.625, 0.75, 0.625, 1.0, 0.375, 1.0, 0.125, 0.5, 0.375, 0.5, 0.375, 0.75, 0.125, 0.75, 0.625, 0.5, 0.875, 0.5, 0.875, 0.75, 0.625, 0.75])
me_cube_047.materials.append(mat_material_002)
me_cube_047.update()
me_cube_048 = bpy.data.meshes.new('Cube.048')
me_cube_048.from_pydata([(-1.0, -1.0, -1.0), (-1.0, -1.0, 1.0), (-1.0, 1.0, -1.0), (-1.0, 1.0, 1.0), (1.0, -1.0, -1.0), (1.0, -1.0, 1.0), (1.0, 1.0, -1.0), (1.0, 1.0, 1.0)], [], [(0, 1, 3, 2), (2, 3, 7, 6), (6, 7, 5, 4), (4, 5, 1, 0), (2, 6, 4, 0), (7, 3, 1, 5)])
_uv = me_cube_048.uv_layers.new(name='UVMap')
_uv.uv.foreach_set('vector', [0.375, 0.0, 0.625, 0.0, 0.625, 0.25, 0.375, 0.25, 0.375, 0.25, 0.625, 0.25, 0.625, 0.5, 0.375, 0.5, 0.375, 0.5, 0.625, 0.5, 0.625, 0.75, 0.375, 0.75, 0.375, 0.75, 0.625, 0.75, 0.625, 1.0, 0.375, 1.0, 0.125, 0.5, 0.375, 0.5, 0.375, 0.75, 0.125, 0.75, 0.625, 0.5, 0.875, 0.5, 0.875, 0.75, 0.625, 0.75])
me_cube_048.materials.append(mat_material_002)
me_cube_048.update()
me_cube_049 = bpy.data.meshes.new('Cube.049')
me_cube_049.from_pydata([(-1.0, -1.0, -1.0), (-1.0, -1.0, 1.0), (-1.0, 1.0, -1.0), (-1.0, 1.0, 1.0), (1.0, -1.0, -1.0), (1.0, -1.0, 1.0), (1.0, 1.0, -1.0), (1.0, 1.0, 1.0)], [], [(0, 1, 3, 2), (2, 3, 7, 6), (6, 7, 5, 4), (4, 5, 1, 0), (2, 6, 4, 0), (7, 3, 1, 5)])
_uv = me_cube_049.uv_layers.new(name='UVMap')
_uv.uv.foreach_set('vector', [0.375, 0.0, 0.625, 0.0, 0.625, 0.25, 0.375, 0.25, 0.375, 0.25, 0.625, 0.25, 0.625, 0.5, 0.375, 0.5, 0.375, 0.5, 0.625, 0.5, 0.625, 0.75, 0.375, 0.75, 0.375, 0.75, 0.625, 0.75, 0.625, 1.0, 0.375, 1.0, 0.125, 0.5, 0.375, 0.5, 0.375, 0.75, 0.125, 0.75, 0.625, 0.5, 0.875, 0.5, 0.875, 0.75, 0.625, 0.75])
me_cube_049.materials.append(mat_material_002)
me_cube_049.update()
me_cube_050 = bpy.data.meshes.new('Cube.050')
me_cube_050.from_pydata([(-1.0, -1.0, -1.0), (-1.0, -1.0, 1.0), (-1.0, 1.0, -1.0), (-1.0, 1.0, 1.0), (1.0, -1.0, -1.0), (1.0, -1.0, 1.0), (1.0, 1.0, -1.0), (1.0, 1.0, 1.0)], [], [(0, 1, 3, 2), (2, 3, 7, 6), (6, 7, 5, 4), (4, 5, 1, 0), (2, 6, 4, 0), (7, 3, 1, 5)])
_uv = me_cube_050.uv_layers.new(name='UVMap')
_uv.uv.foreach_set('vector', [0.375, 0.0, 0.625, 0.0, 0.625, 0.25, 0.375, 0.25, 0.375, 0.25, 0.625, 0.25, 0.625, 0.5, 0.375, 0.5, 0.375, 0.5, 0.625, 0.5, 0.625, 0.75, 0.375, 0.75, 0.375, 0.75, 0.625, 0.75, 0.625, 1.0, 0.375, 1.0, 0.125, 0.5, 0.375, 0.5, 0.375, 0.75, 0.125, 0.75, 0.625, 0.5, 0.875, 0.5, 0.875, 0.75, 0.625, 0.75])
me_cube_050.materials.append(mat_material_002)
me_cube_050.update()
me_cube_051 = bpy.data.meshes.new('Cube.051')
me_cube_051.from_pydata([(-1.0, -1.0, -1.0), (-1.0, -1.0, 1.0), (-1.0, 1.0, -1.0), (-1.0, 1.0, 1.0), (1.0, -1.0, -1.0), (1.0, -1.0, 1.0), (1.0, 1.0, -1.0), (1.0, 1.0, 1.0)], [], [(0, 1, 3, 2), (2, 3, 7, 6), (6, 7, 5, 4), (4, 5, 1, 0), (2, 6, 4, 0), (7, 3, 1, 5)])
_uv = me_cube_051.uv_layers.new(name='UVMap')
_uv.uv.foreach_set('vector', [0.375, 0.0, 0.625, 0.0, 0.625, 0.25, 0.375, 0.25, 0.375, 0.25, 0.625, 0.25, 0.625, 0.5, 0.375, 0.5, 0.375, 0.5, 0.625, 0.5, 0.625, 0.75, 0.375, 0.75, 0.375, 0.75, 0.625, 0.75, 0.625, 1.0, 0.375, 1.0, 0.125, 0.5, 0.375, 0.5, 0.375, 0.75, 0.125, 0.75, 0.625, 0.5, 0.875, 0.5, 0.875, 0.75, 0.625, 0.75])
me_cube_051.materials.append(mat_material_002)
me_cube_051.update()

# ---- objects
ob_light = bpy.data.objects.new('Light', light_light)
ob_cube = bpy.data.objects.new('Cube', me_cube_001)
ob_cube_001 = bpy.data.objects.new('Cube.001', me_cube_002)
ob_cube_002 = bpy.data.objects.new('Cube.002', me_cube_003)
ob_cube_003 = bpy.data.objects.new('Cube.003', me_cube_004)
ob_cube_004 = bpy.data.objects.new('Cube.004', me_cube_005)
ob_cube_005 = bpy.data.objects.new('Cube.005', me_cube_006)
ob_cube_006 = bpy.data.objects.new('Cube.006', me_cube_007)
ob_cube_007 = bpy.data.objects.new('Cube.007', me_cube_008)
ob_cube_008 = bpy.data.objects.new('Cube.008', me_cube_009)
ob_cube_009 = bpy.data.objects.new('Cube.009', me_cube_010)
ob_cube_010 = bpy.data.objects.new('Cube.010', me_cube_012)
ob_cube_011 = bpy.data.objects.new('Cube.011', me_cube_013)
ob_cube_012 = bpy.data.objects.new('Cube.012', me_cube_014)
ob_cube_013 = bpy.data.objects.new('Cube.013', me_cube_015)
ob_cube_014 = bpy.data.objects.new('Cube.014', me_cube_016)
ob_cube_015 = bpy.data.objects.new('Cube.015', me_cube_017)
ob_cube_016 = bpy.data.objects.new('Cube.016', me_cube_018)
ob_cube_017 = bpy.data.objects.new('Cube.017', me_cube_019)
ob_cube_018 = bpy.data.objects.new('Cube.018', me_cube_020)
ob_cube_019 = bpy.data.objects.new('Cube.019', me_cube_021)
ob_cube_020 = bpy.data.objects.new('Cube.020', me_cube_022)
ob_cube_021 = bpy.data.objects.new('Cube.021', me_cube_023)
ob_cube_022 = bpy.data.objects.new('Cube.022', me_cube_024)
ob_cube_023 = bpy.data.objects.new('Cube.023', me_cube_025)
ob_cube_024 = bpy.data.objects.new('Cube.024', me_cube_026)
ob_cube_025 = bpy.data.objects.new('Cube.025', me_cube_027)
ob_cube_026 = bpy.data.objects.new('Cube.026', me_cube_028)
ob_cube_027 = bpy.data.objects.new('Cube.027', me_cube_029)
ob_cube_028 = bpy.data.objects.new('Cube.028', me_cube_030)
ob_cube_029 = bpy.data.objects.new('Cube.029', me_cube_031)
ob_cube_030 = bpy.data.objects.new('Cube.030', me_cube_032)
ob_cube_031 = bpy.data.objects.new('Cube.031', me_cube_033)
ob_cube_032 = bpy.data.objects.new('Cube.032', me_cube_034)
ob_cube_033 = bpy.data.objects.new('Cube.033', me_cube_035)
ob_cube_034 = bpy.data.objects.new('Cube.034', me_cube_036)
ob_cube_035 = bpy.data.objects.new('Cube.035', me_cube_037)
ob_cube_036 = bpy.data.objects.new('Cube.036', me_cube_038)
ob_cube_037 = bpy.data.objects.new('Cube.037', me_cube_039)
ob_cube_038 = bpy.data.objects.new('Cube.038', me_cube_040)
ob_cube_039 = bpy.data.objects.new('Cube.039', me_cube_041)
ob_cube_040 = bpy.data.objects.new('Cube.040', me_cube_042)
ob_cube_041 = bpy.data.objects.new('Cube.041', me_cube_043)
ob_cube_042 = bpy.data.objects.new('Cube.042', me_cube_044)
ob_cube_043 = bpy.data.objects.new('Cube.043', me_cube_045)
ob_cube_044 = bpy.data.objects.new('Cube.044', me_cube_046)
ob_cube_045 = bpy.data.objects.new('Cube.045', me_cube_047)
ob_cube_046 = bpy.data.objects.new('Cube.046', me_cube_048)
ob_cube_047 = bpy.data.objects.new('Cube.047', me_cube_049)
ob_cube_048 = bpy.data.objects.new('Cube.048', me_cube_050)
ob_cube_049 = bpy.data.objects.new('Cube.049', me_cube_051)

# ---- transforms, parenting, visibility, modifiers, constraints
ob_light.location = (4.076, 1.005, 5.904)
ob_light.rotation_euler = (0.6503, 0.05522, 1.866)
ob_light.lock_rotations_4d = False
ob_light.empty_display_type = 'ARROWS'
ob_light.color = (0.0, 0.0, 0.0, 0.0)
ob_light.lineart.crease_threshold = 0.0
ob_cube.location = (-0.0196, 8.268e-07, -7.075)
ob_cube.rotation_euler = (-3.725e-09, 1.571, -3.725e-09)
ob_cube.scale = (4.35, -2.54, 2.26)
ob_cube_001.location = (-15.48, 6.856e-07, -6.024)
ob_cube_001.rotation_euler = (-3.725e-09, 1.571, -3.725e-09)
ob_cube_001.scale = (5.28, -2.54, 3.79)
ob_cube_002.location = (15.14, 7.91e-07, -6.808)
ob_cube_002.rotation_euler = (-3.725e-09, 1.571, -3.725e-09)
ob_cube_002.scale = (5.28, -2.54, 6.63)
ob_cube_003.location = (9.776, 0.05444, -7.082)
ob_cube_003.rotation_euler = (0.01745, 1.745, -3.725e-09)
ob_cube_003.scale = (5.16, -2.55, 2.26)
ob_cube_004.location = (-6.875, 8.879e-07, -7.529)
ob_cube_004.rotation_euler = (-3.725e-09, 1.571, -3.725e-09)
ob_cube_004.scale = (4.12, -2.54, 0.38)
ob_cube_005.location = (5.308, -1.365e-06, 9.237)
ob_cube_005.rotation_euler = (0.0, 1.902, 0.0)
ob_cube_005.scale = (3.77, -2.54, 3.79)
ob_cube_006.location = (-1.066, -1.529e-06, 10.46)
ob_cube_006.rotation_euler = (0.0, 1.588, 0.0)
ob_cube_006.scale = (3.77, -2.54, 3.79)
ob_cube_007.location = (-11.13, -1.558e-06, 10.67)
ob_cube_007.rotation_euler = (0.0, 1.588, 0.0)
ob_cube_007.scale = (3.8, -2.54, 8.44)
ob_cube_008.location = (16.45, -1.179e-06, 7.851)
ob_cube_008.rotation_euler = (0.0, 1.588, 0.0)
ob_cube_008.scale = (3.8, -2.54, 8.44)
ob_cube_009.location = (30.16, 2.859e-07, -2.128)
ob_cube_009.scale = (49.79, 0.28, 9.73)
ob_cube_010.location = (-15.4, -3.16e-08, 0.2352)
ob_cube_010.scale = (0.77, 0.38, 1.21)
ob_cube_011.location = (28.12, 7.922e-07, -6.818)
ob_cube_011.rotation_euler = (-3.725e-09, 1.571, -3.725e-09)
ob_cube_011.scale = (5.28, -2.54, 6.63)
ob_cube_012.location = (30.79, -1.155e-06, 7.675)
ob_cube_012.rotation_euler = (0.0, 1.588, 0.0)
ob_cube_012.scale = (3.8, -2.54, 8.44)
ob_cube_013.location = (39.06, 3.749e-07, -3.711)
ob_cube_013.rotation_euler = (-3.725e-09, 1.571, -3.725e-09)
ob_cube_013.scale = (0.63, -2.54, 1.42)
ob_cube_014.location = (44.21, 7.48e-07, -6.488)
ob_cube_014.rotation_euler = (-3.725e-09, 1.571, -3.725e-09)
ob_cube_014.scale = (0.63, -2.54, 1.42)
ob_cube_015.location = (49.66, 3.749e-07, -3.711)
ob_cube_015.rotation_euler = (-3.725e-09, 1.571, -3.725e-09)
ob_cube_015.scale = (0.63, -2.54, 1.42)
ob_cube_016.location = (55.64, 2.794e-07, -3.0)
ob_cube_016.rotation_euler = (-3.725e-09, 1.571, -3.725e-09)
ob_cube_016.scale = (0.63, -2.54, 1.42)
ob_cube_017.location = (47.01, -1.132e-06, 7.506)
ob_cube_017.rotation_euler = (0.0, 1.571, 0.0)
ob_cube_017.scale = (3.8, -2.54, 8.44)
ob_cube_018.location = (61.98, -1.128e-06, 7.472)
ob_cube_018.rotation_euler = (0.0, 1.571, 0.0)
ob_cube_018.scale = (3.8, -2.54, 8.44)
ob_cube_019.location = (66.35, 8.729e-07, -7.418)
ob_cube_019.rotation_euler = (-3.725e-09, 1.571, -3.725e-09)
ob_cube_019.scale = (5.28, -2.54, 6.63)
ob_cube_020.location = (77.84, -1.136e-06, 7.53)
ob_cube_020.rotation_euler = (0.0, 1.571, 0.0)
ob_cube_020.scale = (3.8, -2.54, 8.44)
ob_cube_021.location = (113.7, 3.095e-07, -2.304)
ob_cube_021.scale = (49.79, 0.28, 9.73)
ob_cube_022.location = (79.4, 8.1e-07, -7.418)
ob_cube_022.rotation_euler = (-3.725e-09, 1.571, -3.725e-09)
ob_cube_022.scale = (5.28, -2.54, 6.63)
ob_cube_023.location = (92.45, 3.305e-07, -3.849)
ob_cube_023.rotation_euler = (-3.725e-09, 1.571, -3.725e-09)
ob_cube_023.scale = (0.38, -2.54, 3.63)
ob_cube_024.location = (102.1, 3.226e-07, -3.79)
ob_cube_024.rotation_euler = (-3.725e-09, 1.571, -3.725e-09)
ob_cube_024.scale = (0.38, -2.54, 3.63)
ob_cube_025.location = (110.8, 8.965e-07, -8.062)
ob_cube_025.rotation_euler = (-3.725e-09, 1.571, -3.725e-09)
ob_cube_025.scale = (3.64, -2.54, 1.82)
ob_cube_026.location = (120.0, 3.226e-07, -3.79)
ob_cube_026.rotation_euler = (-3.725e-09, 1.571, -3.725e-09)
ob_cube_026.scale = (0.38, -2.54, 3.63)
ob_cube_027.location = (129.4, 3.147e-07, -3.732)
ob_cube_027.rotation_euler = (-3.725e-09, 1.571, -3.725e-09)
ob_cube_027.scale = (0.38, -2.54, 3.63)
ob_cube_028.location = (124.3, -1.112e-06, 7.53)
ob_cube_028.rotation_euler = (0.0, 1.571, 0.0)
ob_cube_028.scale = (3.8, -2.54, 38.42)
ob_cube_029.location = (141.9, 7.314e-07, -6.833)
ob_cube_029.rotation_euler = (-3.725e-09, 1.571, -3.725e-09)
ob_cube_029.scale = (5.28, -2.54, 6.63)
ob_cube_030.location = (186.6, 3.378e-07, -2.304)
ob_cube_030.scale = (49.79, 0.28, 9.73)
ob_cube_031.location = (184.9, -1.112e-06, 7.53)
ob_cube_031.rotation_euler = (0.0, 1.571, 0.0)
ob_cube_031.scale = (3.8, -2.54, 38.28)
ob_cube_032.location = (150.6, 8.113e-08, -1.993)
ob_cube_032.rotation_euler = (-3.725e-09, 1.571, -3.725e-09)
ob_cube_032.scale = (0.45, -2.54, 1.32)
ob_cube_033.location = (153.6, 8.113e-08, -1.993)
ob_cube_033.rotation_euler = (-3.725e-09, 1.571, -3.725e-09)
ob_cube_033.scale = (0.45, -2.54, 1.32)
ob_cube_034.location = (156.5, 8.492e-08, -2.021)
ob_cube_034.rotation_euler = (-3.725e-09, 1.571, -3.725e-09)
ob_cube_034.scale = (0.45, -2.54, 1.32)
ob_cube_035.location = (159.5, 8.871e-08, -2.049)
ob_cube_035.rotation_euler = (-3.725e-09, 1.571, -3.725e-09)
ob_cube_035.scale = (0.45, -2.54, 1.32)
ob_cube_036.location = (162.3, 9.25e-08, -2.078)
ob_cube_036.rotation_euler = (-3.725e-09, 1.571, -3.725e-09)
ob_cube_036.scale = (0.45, -2.54, 1.32)
ob_cube_037.location = (165.5, 9.25e-08, -2.078)
ob_cube_037.rotation_euler = (-3.725e-09, 1.571, -3.725e-09)
ob_cube_037.scale = (0.45, -2.54, 1.32)
ob_cube_038.location = (168.5, 8.871e-08, -2.049)
ob_cube_038.rotation_euler = (-3.725e-09, 1.571, -3.725e-09)
ob_cube_038.scale = (0.45, -2.54, 1.32)
ob_cube_039.location = (171.9, 8.871e-08, -2.049)
ob_cube_039.rotation_euler = (-3.725e-09, 1.571, -3.725e-09)
ob_cube_039.scale = (0.45, -2.54, 1.32)
ob_cube_040.location = (174.9, 8.871e-08, -2.049)
ob_cube_040.rotation_euler = (-3.725e-09, 1.571, -3.725e-09)
ob_cube_040.scale = (0.45, -2.54, 1.32)
ob_cube_041.location = (183.5, 7.183e-07, -6.735)
ob_cube_041.rotation_euler = (-3.725e-09, 1.571, -3.725e-09)
ob_cube_041.scale = (5.28, -2.54, 6.63)
ob_cube_042.location = (222.6, -1.112e-06, 7.53)
ob_cube_042.rotation_euler = (0.0, 1.571, 0.0)
ob_cube_042.scale = (3.81, -2.54, 25.56)
ob_cube_043.location = (221.2, 3.378e-07, -2.304)
ob_cube_043.scale = (26.71, 0.28, 9.72)
ob_cube_044.location = (194.2, 2.007e-07, -2.883)
ob_cube_044.rotation_euler = (-3.725e-09, 1.571, -3.725e-09)
ob_cube_044.scale = (2.22, -2.54, 2.8)
ob_cube_045.location = (201.7, 6.314e-08, -1.859)
ob_cube_045.rotation_euler = (-3.725e-09, 1.571, -3.725e-09)
ob_cube_045.scale = (2.22, -2.54, 2.8)
ob_cube_046.location = (209.1, 2.269e-07, -3.078)
ob_cube_046.rotation_euler = (-3.725e-09, 1.571, -3.725e-09)
ob_cube_046.scale = (2.22, -2.54, 2.8)
ob_cube_047.location = (215.8, 4.956e-07, -5.078)
ob_cube_047.rotation_euler = (-3.725e-09, 1.571, -3.725e-09)
ob_cube_047.scale = (2.22, -2.54, 2.8)
ob_cube_048.location = (222.5, 1.483e-07, -2.493)
ob_cube_048.rotation_euler = (-3.725e-09, 1.571, -3.725e-09)
ob_cube_048.scale = (2.22, -2.54, 2.8)
ob_cube_049.location = (234.5, 7.419e-07, -6.911)
ob_cube_049.rotation_euler = (-3.725e-09, 1.571, -3.725e-09)
ob_cube_049.scale = (5.28, -2.54, 6.63)

# ---- collection membership
col_collection.objects.link(ob_light)
col_collection.objects.link(ob_cube)
col_collection.objects.link(ob_cube_001)
col_collection.objects.link(ob_cube_002)
col_collection.objects.link(ob_cube_003)
col_collection.objects.link(ob_cube_004)
col_collection.objects.link(ob_cube_005)
col_collection.objects.link(ob_cube_006)
col_collection.objects.link(ob_cube_007)
col_collection.objects.link(ob_cube_008)
col_collection.objects.link(ob_cube_009)
col_collection.objects.link(ob_cube_010)
col_collection.objects.link(ob_cube_011)
col_collection.objects.link(ob_cube_012)
col_collection.objects.link(ob_cube_013)
col_collection.objects.link(ob_cube_014)
col_collection.objects.link(ob_cube_015)
col_collection.objects.link(ob_cube_016)
col_collection.objects.link(ob_cube_017)
col_collection.objects.link(ob_cube_018)
col_collection.objects.link(ob_cube_019)
col_collection.objects.link(ob_cube_020)
col_collection.objects.link(ob_cube_021)
col_collection.objects.link(ob_cube_022)
col_collection.objects.link(ob_cube_023)
col_collection.objects.link(ob_cube_024)
col_collection.objects.link(ob_cube_025)
col_collection.objects.link(ob_cube_026)
col_collection.objects.link(ob_cube_027)
col_collection.objects.link(ob_cube_028)
col_collection.objects.link(ob_cube_029)
col_collection.objects.link(ob_cube_030)
col_collection.objects.link(ob_cube_031)
col_collection.objects.link(ob_cube_032)
col_collection.objects.link(ob_cube_033)
col_collection.objects.link(ob_cube_034)
col_collection.objects.link(ob_cube_035)
col_collection.objects.link(ob_cube_036)
col_collection.objects.link(ob_cube_037)
col_collection.objects.link(ob_cube_038)
col_collection.objects.link(ob_cube_039)
col_collection.objects.link(ob_cube_040)
col_collection.objects.link(ob_cube_041)
col_collection.objects.link(ob_cube_042)
col_collection.objects.link(ob_cube_043)
col_collection.objects.link(ob_cube_044)
col_collection.objects.link(ob_cube_045)
col_collection.objects.link(ob_cube_046)
col_collection.objects.link(ob_cube_047)
col_collection.objects.link(ob_cube_048)
col_collection.objects.link(ob_cube_049)

# ---- scene / render settings (as saved in the file)
scene.frame_start = 1; scene.frame_end = 250; scene.frame_set(201)
scene.render.engine = 'BLENDER_EEVEE_NEXT'
bpy.context.view_layer.update()

# ---- added for rendering (the .blend has no active camera): camera
cam_auto = bpy.data.cameras.new('AutoCamera')
cam_auto.lens = 50.0
cam_auto.sensor_width = 36.0
cam_auto.clip_end = 4371.31
ob_auto_camera = bpy.data.objects.new('AutoCamera', cam_auto)
scene.collection.objects.link(ob_auto_camera)
ob_auto_camera.location = (363.327, -298.843, 200.224)
ob_auto_camera.rotation_euler = (1.09748, -7.21219e-08, 0.694738)
scene.camera = ob_auto_camera
bpy.context.view_layer.update()
